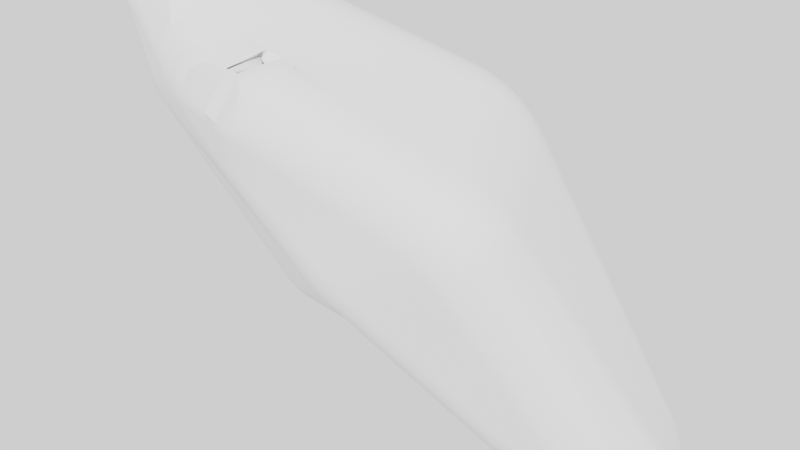 # Source: Titanium.blend  (saved by Blender 3.6.11; exported with 4.5.12 LTS)
import bpy
from mathutils import Matrix  # noqa: F401  (used for matrix-valued properties, if any)

bpy.ops.wm.read_factory_settings(use_empty=True)
scene = bpy.context.scene
scene.name = 'Scene'

# ---- collections
col_collection = bpy.data.collections.new('Collection'); scene.collection.children.link(col_collection)

# ---- node groups
ng_auto_smooth = bpy.data.node_groups.new('Auto Smooth', 'GeometryNodeTree')
_s = ng_auto_smooth.interface.new_socket(name='Geometry', in_out='OUTPUT', socket_type='NodeSocketGeometry')
_s = ng_auto_smooth.interface.new_socket(name='Geometry', in_out='INPUT', socket_type='NodeSocketGeometry')
_s = ng_auto_smooth.interface.new_socket(name='Angle', in_out='INPUT', socket_type='NodeSocketFloat')
_s.subtype = 'ANGLE'
_s.min_value = 0.0
_s.max_value = 3.142
ng_auto_smooth.is_modifier = True
_N = ng_auto_smooth.nodes; _L = ng_auto_smooth.links
n0 = _N.new('NodeGroupOutput'); n0.name = 'Group Output'; n0.location = (480, -100)
n1 = _N.new('NodeGroupInput'); n1.name = 'Group Input'; n1.location = (-420, -300)
n2 = _N.new('NodeGroupInput'); n2.name = 'Group Input.001'; n2.location = (-60, -100)
n3 = _N.new('GeometryNodeSetShadeSmooth'); n3.name = 'Set Shade Smooth'; n3.location = (120, -100)
n3.domain = 'EDGE'
n4 = _N.new('GeometryNodeSetShadeSmooth'); n4.name = 'Set Shade Smooth.001'; n4.location = (300, -100)
n5 = _N.new('GeometryNodeInputMeshEdgeAngle'); n5.name = 'Edge Angle'; n5.location = (-420, -220)
n6 = _N.new('GeometryNodeInputEdgeSmooth'); n6.name = 'Is Edge Smooth'; n6.location = (-60, -160)
n7 = _N.new('GeometryNodeInputShadeSmooth'); n7.name = 'Is Face Smooth'; n7.location = (-240, -340)
n8 = _N.new('FunctionNodeBooleanMath'); n8.name = 'Boolean Math'; n8.location = (-60, -220)
n9 = _N.new('FunctionNodeCompare'); n9.name = 'Compare'; n9.location = (-240, -180)
n9.operation = 'LESS_EQUAL'
_L.new(n5.outputs[0], n9.inputs[0])
_L.new(n4.outputs[0], n0.inputs[0])
_L.new(n1.outputs[1], n9.inputs[1])
_L.new(n9.outputs[0], n8.inputs[0])
_L.new(n7.outputs[0], n8.inputs[1])
_L.new(n2.outputs[0], n3.inputs[0])
_L.new(n6.outputs[0], n3.inputs[1])
_L.new(n3.outputs[0], n4.inputs[0])
_L.new(n8.outputs[0], n3.inputs[2])
n0.is_active_output = True

# ---- world
world_world = bpy.data.worlds.new('World'); scene.world = world_world
world_world.use_nodes = True; world_world.node_tree.nodes.clear()
_N = world_world.node_tree.nodes; _L = world_world.node_tree.links
n0 = _N.new('ShaderNodeOutputWorld'); n0.name = 'World Output'; n0.location = (300, 300)
n1 = _N.new('ShaderNodeBackground'); n1.name = 'Background'; n1.location = (10, 300)
n2 = _N.new('ShaderNodeBrightContrast'); n2.name = 'Brightness/Contrast'; n2.location = (-190, 280)
_L.new(n1.outputs[0], n0.inputs[0])
_L.new(n2.outputs[0], n1.inputs[0])
n0.is_active_output = True
world_world.color = (0.05088, 0.05088, 0.05088)
world_world.use_sun_shadow = False
world_world.sun_shadow_jitter_overblur = 0.0

# ---- meshes
me_rock = bpy.data.meshes.new('rock')
me_rock.from_pydata([(0.07159, -0.06648, -0.03935), (0.51, 0.1208, -0.4312), (0.445, 0.2653, -0.4517), (-0.1269, 0.09327, -0.1173), (0.2527, -0.05378, 0.06813), (0.1348, 0.1749, 0.148), (-0.3931, -0.03211, 0.359), (-0.08902, -0.1115, 0.2053), (-0.03917, -0.01401, -0.08488), (-0.2891, -0.06463, 0.2177), (-0.09921, -0.09575, 0.1352), (-0.2136, -0.09305, 0.2344), (-0.2743, 0.002298, 0.177), (-0.03001, 0.1947, 0.01151)], [], [(0, 2, 1), (0, 8, 3, 2), (0, 9, 8), (0, 10, 9), (0, 4, 7, 10), (0, 1, 4), (5, 4, 1, 2), (5, 13, 6), (5, 6, 11, 7, 4), (9, 11, 6), (9, 10, 11), (10, 7, 11), (8, 12, 3), (8, 9, 12), (9, 6, 12), (6, 13, 3, 12), (3, 13, 2), (2, 13, 5)])
me_rock.polygons.foreach_set('use_smooth', [True] * 18)
_k = {(0, 1): 0.23865, (0, 2): 0.17535, (7, 10): 0.28943, (7, 11): 0.50725, (1, 4): 0.24917, (6, 12): 0.31143, (0, 10): 0.28943, (6, 11): 0.50725, (3, 12): 0.31143}
me_rock.attributes.new('crease_edge', 'FLOAT', 'EDGE').data.foreach_set('value', [_k.get((min(e.vertices), max(e.vertices)), 0.0) for e in me_rock.edges])
me_rock.update()

# ---- objects
ob_rock = bpy.data.objects.new('rock', me_rock)

# ---- transforms, parenting, visibility, modifiers, constraints
ob_rock.location = (0.007342, 0.3053, 0.1349)
_m = ob_rock.modifiers.new('Subsurf', 'SUBSURF')
_m.subdivision_type = 'SIMPLE'
_m.levels = 2
_m.render_levels = 3
_m = ob_rock.modifiers.new('Subsurf.001', 'SUBSURF')
_m.levels = 5
_m = ob_rock.modifiers.new('Displace', 'DISPLACE')
_m.mid_level = 0.0
_m.strength = 0.075
_m = ob_rock.modifiers.new('Displace.001', 'DISPLACE')
_m.mid_level = 0.0
_m.strength = 0.0
_m = ob_rock.modifiers.new('Displace.002', 'DISPLACE')
_m.strength = 0.0
_m = ob_rock.modifiers.new('Displace.003', 'DISPLACE')
_m.strength = 0.03327
_m = ob_rock.modifiers.new('Auto Smooth', 'NODES')
_m.node_group = ng_auto_smooth
_gi = [s.identifier for s in ng_auto_smooth.interface.items_tree if s.item_type == 'SOCKET' and s.in_out == 'INPUT']
_m[_gi[1]] = 0.5236  # Angle

# ---- collection membership
col_collection.objects.link(ob_rock)

# ---- scene / render settings (as saved in the file)
scene.frame_start = 1; scene.frame_end = 250; scene.frame_set(1)
scene.render.engine = 'BLENDER_EEVEE_NEXT'
scene.render.use_high_quality_normals = True
scene.cycles.sampling_pattern = 'TABULATED_SOBOL'
scene.view_settings.view_transform = 'Filmic'
bpy.context.view_layer.update()

# ---- added for rendering (the .blend has no active camera and no usable light): camera, sun
cam_auto = bpy.data.cameras.new('AutoCamera')
cam_auto.lens = 50.0
cam_auto.sensor_width = 36.0
cam_auto.clip_end = 1000.0
ob_auto_camera = bpy.data.objects.new('AutoCamera', cam_auto)
scene.collection.objects.link(ob_auto_camera)
ob_auto_camera.location = (1.15751, -0.955454, 0.987364)
ob_auto_camera.rotation_euler = (1.09748, -7.21219e-08, 0.694738)
scene.camera = ob_auto_camera
light_auto_sun = bpy.data.lights.new('AutoSun', 'SUN')
light_auto_sun.energy = 3.0
light_auto_sun.angle = 0.0523599
ob_auto_sun = bpy.data.objects.new('AutoSun', light_auto_sun)
scene.collection.objects.link(ob_auto_sun)
ob_auto_sun.rotation_euler = (0.872665, 0.174533, 0.523599)
bpy.context.view_layer.update()
